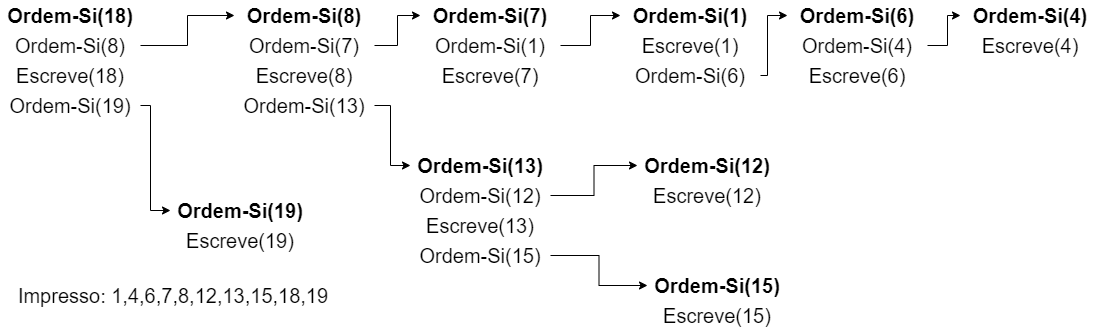

The diagram above was exported from draw.io. Its source (the exported page's mxGraphModel, read from the mxfile embedded in the PNG):
<mxGraphModel dx="1422" dy="786" grid="1" gridSize="10" guides="1" tooltips="1" connect="1" arrows="1" fold="1" page="1" pageScale="1" pageWidth="827" pageHeight="1169" math="0" shadow="0">
  <root>
    <mxCell id="0" />
    <mxCell id="1" parent="0" />
    <mxCell id="2XwYdO7Mo_LSU-mHQcrM-1" value="Ordem-Si(18)" style="text;html=1;strokeColor=none;fillColor=none;align=center;verticalAlign=middle;whiteSpace=wrap;rounded=0;fontSize=20;fontStyle=1" vertex="1" parent="1">
      <mxGeometry x="40" y="190" width="140" height="30" as="geometry" />
    </mxCell>
    <mxCell id="2XwYdO7Mo_LSU-mHQcrM-30" style="edgeStyle=orthogonalEdgeStyle;rounded=0;orthogonalLoop=1;jettySize=auto;html=1;exitX=1;exitY=0.5;exitDx=0;exitDy=0;fontSize=20;" edge="1" parent="1" source="2XwYdO7Mo_LSU-mHQcrM-2" target="2XwYdO7Mo_LSU-mHQcrM-3">
      <mxGeometry relative="1" as="geometry" />
    </mxCell>
    <mxCell id="2XwYdO7Mo_LSU-mHQcrM-2" value="Ordem-Si(8)" style="text;html=1;strokeColor=none;fillColor=none;align=center;verticalAlign=middle;whiteSpace=wrap;rounded=0;fontSize=20;" vertex="1" parent="1">
      <mxGeometry x="40" y="220" width="140" height="30" as="geometry" />
    </mxCell>
    <mxCell id="2XwYdO7Mo_LSU-mHQcrM-3" value="Ordem-Si(8)" style="text;html=1;strokeColor=none;fillColor=none;align=center;verticalAlign=middle;whiteSpace=wrap;rounded=0;fontSize=20;fontStyle=1" vertex="1" parent="1">
      <mxGeometry x="274" y="190" width="140" height="30" as="geometry" />
    </mxCell>
    <mxCell id="2XwYdO7Mo_LSU-mHQcrM-31" style="edgeStyle=orthogonalEdgeStyle;rounded=0;orthogonalLoop=1;jettySize=auto;html=1;exitX=1;exitY=0.5;exitDx=0;exitDy=0;fontSize=20;" edge="1" parent="1" source="2XwYdO7Mo_LSU-mHQcrM-4" target="2XwYdO7Mo_LSU-mHQcrM-5">
      <mxGeometry relative="1" as="geometry" />
    </mxCell>
    <mxCell id="2XwYdO7Mo_LSU-mHQcrM-4" value="Ordem-Si(7)" style="text;html=1;strokeColor=none;fillColor=none;align=center;verticalAlign=middle;whiteSpace=wrap;rounded=0;fontSize=20;" vertex="1" parent="1">
      <mxGeometry x="274" y="220" width="140" height="30" as="geometry" />
    </mxCell>
    <mxCell id="2XwYdO7Mo_LSU-mHQcrM-5" value="Ordem-Si(7)" style="text;html=1;strokeColor=none;fillColor=none;align=center;verticalAlign=middle;whiteSpace=wrap;rounded=0;fontSize=20;fontStyle=1" vertex="1" parent="1">
      <mxGeometry x="460" y="190" width="140" height="30" as="geometry" />
    </mxCell>
    <mxCell id="2XwYdO7Mo_LSU-mHQcrM-32" style="edgeStyle=orthogonalEdgeStyle;rounded=0;orthogonalLoop=1;jettySize=auto;html=1;exitX=1;exitY=0.5;exitDx=0;exitDy=0;fontSize=20;" edge="1" parent="1" source="2XwYdO7Mo_LSU-mHQcrM-6" target="2XwYdO7Mo_LSU-mHQcrM-7">
      <mxGeometry relative="1" as="geometry" />
    </mxCell>
    <mxCell id="2XwYdO7Mo_LSU-mHQcrM-6" value="Ordem-Si(1)" style="text;html=1;strokeColor=none;fillColor=none;align=center;verticalAlign=middle;whiteSpace=wrap;rounded=0;fontSize=20;" vertex="1" parent="1">
      <mxGeometry x="460" y="220" width="140" height="30" as="geometry" />
    </mxCell>
    <mxCell id="2XwYdO7Mo_LSU-mHQcrM-7" value="Ordem-Si(1)" style="text;html=1;strokeColor=none;fillColor=none;align=center;verticalAlign=middle;whiteSpace=wrap;rounded=0;fontSize=20;fontStyle=1" vertex="1" parent="1">
      <mxGeometry x="660" y="190" width="140" height="30" as="geometry" />
    </mxCell>
    <mxCell id="2XwYdO7Mo_LSU-mHQcrM-8" value="Escreve(1)" style="text;html=1;strokeColor=none;fillColor=none;align=center;verticalAlign=middle;whiteSpace=wrap;rounded=0;fontSize=20;" vertex="1" parent="1">
      <mxGeometry x="660" y="220" width="140" height="30" as="geometry" />
    </mxCell>
    <mxCell id="2XwYdO7Mo_LSU-mHQcrM-33" style="edgeStyle=orthogonalEdgeStyle;rounded=0;orthogonalLoop=1;jettySize=auto;html=1;exitX=1;exitY=0.5;exitDx=0;exitDy=0;entryX=0;entryY=0.5;entryDx=0;entryDy=0;fontSize=20;" edge="1" parent="1" source="2XwYdO7Mo_LSU-mHQcrM-9" target="2XwYdO7Mo_LSU-mHQcrM-10">
      <mxGeometry relative="1" as="geometry">
        <Array as="points">
          <mxPoint x="807" y="265" />
          <mxPoint x="807" y="205" />
        </Array>
      </mxGeometry>
    </mxCell>
    <mxCell id="2XwYdO7Mo_LSU-mHQcrM-9" value="Ordem-Si(6)" style="text;html=1;strokeColor=none;fillColor=none;align=center;verticalAlign=middle;whiteSpace=wrap;rounded=0;fontSize=20;" vertex="1" parent="1">
      <mxGeometry x="660" y="250" width="140" height="30" as="geometry" />
    </mxCell>
    <mxCell id="2XwYdO7Mo_LSU-mHQcrM-10" value="Ordem-Si(6)" style="text;html=1;strokeColor=none;fillColor=none;align=center;verticalAlign=middle;whiteSpace=wrap;rounded=0;fontSize=20;fontStyle=1" vertex="1" parent="1">
      <mxGeometry x="827" y="190" width="140" height="30" as="geometry" />
    </mxCell>
    <mxCell id="2XwYdO7Mo_LSU-mHQcrM-34" style="edgeStyle=orthogonalEdgeStyle;rounded=0;orthogonalLoop=1;jettySize=auto;html=1;exitX=1;exitY=0.5;exitDx=0;exitDy=0;entryX=0;entryY=0.5;entryDx=0;entryDy=0;fontSize=20;" edge="1" parent="1" source="2XwYdO7Mo_LSU-mHQcrM-11" target="2XwYdO7Mo_LSU-mHQcrM-12">
      <mxGeometry relative="1" as="geometry" />
    </mxCell>
    <mxCell id="2XwYdO7Mo_LSU-mHQcrM-11" value="Ordem-Si(4)" style="text;html=1;strokeColor=none;fillColor=none;align=center;verticalAlign=middle;whiteSpace=wrap;rounded=0;fontSize=20;" vertex="1" parent="1">
      <mxGeometry x="827" y="220" width="140" height="30" as="geometry" />
    </mxCell>
    <mxCell id="2XwYdO7Mo_LSU-mHQcrM-12" value="Ordem-Si(4)" style="text;html=1;strokeColor=none;fillColor=none;align=center;verticalAlign=middle;whiteSpace=wrap;rounded=0;fontSize=20;fontStyle=1" vertex="1" parent="1">
      <mxGeometry x="1000" y="190" width="140" height="30" as="geometry" />
    </mxCell>
    <mxCell id="2XwYdO7Mo_LSU-mHQcrM-13" value="Escreve(4)" style="text;html=1;strokeColor=none;fillColor=none;align=center;verticalAlign=middle;whiteSpace=wrap;rounded=0;fontSize=20;" vertex="1" parent="1">
      <mxGeometry x="1000" y="220" width="140" height="30" as="geometry" />
    </mxCell>
    <mxCell id="2XwYdO7Mo_LSU-mHQcrM-14" value="Escreve(8)" style="text;html=1;strokeColor=none;fillColor=none;align=center;verticalAlign=middle;whiteSpace=wrap;rounded=0;fontSize=20;" vertex="1" parent="1">
      <mxGeometry x="274" y="250" width="140" height="30" as="geometry" />
    </mxCell>
    <mxCell id="2XwYdO7Mo_LSU-mHQcrM-35" style="edgeStyle=orthogonalEdgeStyle;rounded=0;orthogonalLoop=1;jettySize=auto;html=1;exitX=1;exitY=0.5;exitDx=0;exitDy=0;entryX=0;entryY=0.5;entryDx=0;entryDy=0;fontSize=20;" edge="1" parent="1" source="2XwYdO7Mo_LSU-mHQcrM-16" target="2XwYdO7Mo_LSU-mHQcrM-17">
      <mxGeometry relative="1" as="geometry">
        <Array as="points">
          <mxPoint x="430" y="295" />
          <mxPoint x="430" y="355" />
        </Array>
      </mxGeometry>
    </mxCell>
    <mxCell id="2XwYdO7Mo_LSU-mHQcrM-16" value="Ordem-Si(13)" style="text;html=1;strokeColor=none;fillColor=none;align=center;verticalAlign=middle;whiteSpace=wrap;rounded=0;fontSize=20;" vertex="1" parent="1">
      <mxGeometry x="274" y="280" width="140" height="30" as="geometry" />
    </mxCell>
    <mxCell id="2XwYdO7Mo_LSU-mHQcrM-17" value="Ordem-Si(13)" style="text;html=1;strokeColor=none;fillColor=none;align=center;verticalAlign=middle;whiteSpace=wrap;rounded=0;fontSize=20;fontStyle=1" vertex="1" parent="1">
      <mxGeometry x="450" y="340" width="140" height="30" as="geometry" />
    </mxCell>
    <mxCell id="2XwYdO7Mo_LSU-mHQcrM-36" style="edgeStyle=orthogonalEdgeStyle;rounded=0;orthogonalLoop=1;jettySize=auto;html=1;exitX=1;exitY=0.5;exitDx=0;exitDy=0;entryX=0;entryY=0.5;entryDx=0;entryDy=0;fontSize=20;" edge="1" parent="1" source="2XwYdO7Mo_LSU-mHQcrM-18" target="2XwYdO7Mo_LSU-mHQcrM-19">
      <mxGeometry relative="1" as="geometry" />
    </mxCell>
    <mxCell id="2XwYdO7Mo_LSU-mHQcrM-18" value="Ordem-Si(12)" style="text;html=1;strokeColor=none;fillColor=none;align=center;verticalAlign=middle;whiteSpace=wrap;rounded=0;fontSize=20;" vertex="1" parent="1">
      <mxGeometry x="450" y="370" width="140" height="30" as="geometry" />
    </mxCell>
    <mxCell id="2XwYdO7Mo_LSU-mHQcrM-19" value="Ordem-Si(12)" style="text;html=1;strokeColor=none;fillColor=none;align=center;verticalAlign=middle;whiteSpace=wrap;rounded=0;fontSize=20;fontStyle=1" vertex="1" parent="1">
      <mxGeometry x="677" y="340" width="140" height="30" as="geometry" />
    </mxCell>
    <mxCell id="2XwYdO7Mo_LSU-mHQcrM-20" value="Escreve(12)" style="text;html=1;strokeColor=none;fillColor=none;align=center;verticalAlign=middle;whiteSpace=wrap;rounded=0;fontSize=20;" vertex="1" parent="1">
      <mxGeometry x="677" y="370" width="140" height="30" as="geometry" />
    </mxCell>
    <mxCell id="2XwYdO7Mo_LSU-mHQcrM-21" value="Escreve(13)" style="text;html=1;strokeColor=none;fillColor=none;align=center;verticalAlign=middle;whiteSpace=wrap;rounded=0;fontSize=20;" vertex="1" parent="1">
      <mxGeometry x="450" y="400" width="140" height="30" as="geometry" />
    </mxCell>
    <mxCell id="2XwYdO7Mo_LSU-mHQcrM-37" style="edgeStyle=orthogonalEdgeStyle;rounded=0;orthogonalLoop=1;jettySize=auto;html=1;exitX=1;exitY=0.5;exitDx=0;exitDy=0;entryX=0;entryY=0.5;entryDx=0;entryDy=0;fontSize=20;" edge="1" parent="1" source="2XwYdO7Mo_LSU-mHQcrM-22" target="2XwYdO7Mo_LSU-mHQcrM-23">
      <mxGeometry relative="1" as="geometry" />
    </mxCell>
    <mxCell id="2XwYdO7Mo_LSU-mHQcrM-22" value="Ordem-Si(15)" style="text;html=1;strokeColor=none;fillColor=none;align=center;verticalAlign=middle;whiteSpace=wrap;rounded=0;fontSize=20;" vertex="1" parent="1">
      <mxGeometry x="450" y="430" width="140" height="30" as="geometry" />
    </mxCell>
    <mxCell id="2XwYdO7Mo_LSU-mHQcrM-23" value="Ordem-Si(15)" style="text;html=1;strokeColor=none;fillColor=none;align=center;verticalAlign=middle;whiteSpace=wrap;rounded=0;fontSize=20;fontStyle=1" vertex="1" parent="1">
      <mxGeometry x="687" y="460" width="140" height="30" as="geometry" />
    </mxCell>
    <mxCell id="2XwYdO7Mo_LSU-mHQcrM-24" value="Escreve(15)" style="text;html=1;strokeColor=none;fillColor=none;align=center;verticalAlign=middle;whiteSpace=wrap;rounded=0;fontSize=20;" vertex="1" parent="1">
      <mxGeometry x="687" y="490" width="140" height="30" as="geometry" />
    </mxCell>
    <mxCell id="2XwYdO7Mo_LSU-mHQcrM-25" value="Escreve(18)" style="text;html=1;strokeColor=none;fillColor=none;align=center;verticalAlign=middle;whiteSpace=wrap;rounded=0;fontSize=20;" vertex="1" parent="1">
      <mxGeometry x="40" y="250" width="140" height="30" as="geometry" />
    </mxCell>
    <mxCell id="2XwYdO7Mo_LSU-mHQcrM-38" style="edgeStyle=orthogonalEdgeStyle;rounded=0;orthogonalLoop=1;jettySize=auto;html=1;exitX=1;exitY=0.5;exitDx=0;exitDy=0;entryX=0;entryY=0.5;entryDx=0;entryDy=0;fontSize=20;" edge="1" parent="1" source="2XwYdO7Mo_LSU-mHQcrM-27" target="2XwYdO7Mo_LSU-mHQcrM-28">
      <mxGeometry relative="1" as="geometry">
        <Array as="points">
          <mxPoint x="190" y="295" />
          <mxPoint x="190" y="400" />
        </Array>
      </mxGeometry>
    </mxCell>
    <mxCell id="2XwYdO7Mo_LSU-mHQcrM-27" value="Ordem-Si(19)" style="text;html=1;strokeColor=none;fillColor=none;align=center;verticalAlign=middle;whiteSpace=wrap;rounded=0;fontSize=20;" vertex="1" parent="1">
      <mxGeometry x="40" y="280" width="140" height="30" as="geometry" />
    </mxCell>
    <mxCell id="2XwYdO7Mo_LSU-mHQcrM-28" value="Ordem-Si(19)" style="text;html=1;strokeColor=none;fillColor=none;align=center;verticalAlign=middle;whiteSpace=wrap;rounded=0;fontSize=20;fontStyle=1" vertex="1" parent="1">
      <mxGeometry x="210" y="385" width="140" height="30" as="geometry" />
    </mxCell>
    <mxCell id="2XwYdO7Mo_LSU-mHQcrM-29" value="Escreve(19)" style="text;html=1;strokeColor=none;fillColor=none;align=center;verticalAlign=middle;whiteSpace=wrap;rounded=0;fontSize=20;" vertex="1" parent="1">
      <mxGeometry x="210" y="415" width="140" height="30" as="geometry" />
    </mxCell>
    <mxCell id="2XwYdO7Mo_LSU-mHQcrM-39" value="Impresso: 1,4,6,7,8,12,13,15,18,19" style="text;html=1;strokeColor=none;fillColor=none;align=center;verticalAlign=middle;whiteSpace=wrap;rounded=0;fontSize=20;" vertex="1" parent="1">
      <mxGeometry x="40" y="470" width="346" height="30" as="geometry" />
    </mxCell>
    <mxCell id="2XwYdO7Mo_LSU-mHQcrM-40" value="Escreve(6)" style="text;html=1;strokeColor=none;fillColor=none;align=center;verticalAlign=middle;whiteSpace=wrap;rounded=0;fontSize=20;" vertex="1" parent="1">
      <mxGeometry x="827" y="250" width="140" height="30" as="geometry" />
    </mxCell>
    <mxCell id="2XwYdO7Mo_LSU-mHQcrM-41" value="Escreve(7)" style="text;html=1;strokeColor=none;fillColor=none;align=center;verticalAlign=middle;whiteSpace=wrap;rounded=0;fontSize=20;" vertex="1" parent="1">
      <mxGeometry x="460" y="250" width="140" height="30" as="geometry" />
    </mxCell>
  </root>
</mxGraphModel>